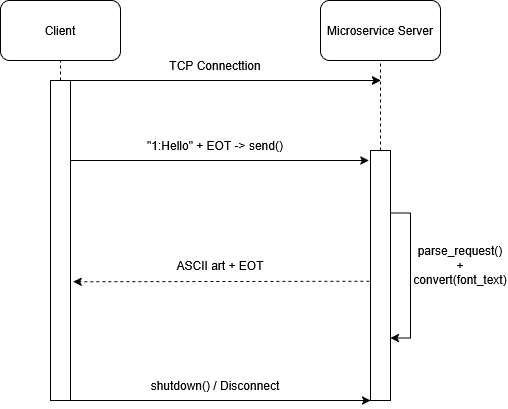

The diagram above was exported from draw.io. Its source (the exported page's mxGraphModel, read from the mxfile embedded in the PNG):
<mxGraphModel dx="541" dy="785" grid="1" gridSize="10" guides="1" tooltips="1" connect="1" arrows="1" fold="1" page="1" pageScale="1" pageWidth="850" pageHeight="1100" math="0" shadow="0">
  <root>
    <mxCell id="0" />
    <mxCell id="1" parent="0" />
    <mxCell id="d39WrWd_88XdGuEJe0zo-1" parent="1" style="rounded=1;whiteSpace=wrap;html=1;" value="Client" vertex="1">
      <mxGeometry height="60" width="120" x="40" y="560" as="geometry" />
    </mxCell>
    <mxCell id="d39WrWd_88XdGuEJe0zo-2" parent="1" style="rounded=1;whiteSpace=wrap;html=1;" value="Microservice Server" vertex="1">
      <mxGeometry height="60" width="120" x="360" y="560" as="geometry" />
    </mxCell>
    <mxCell id="d39WrWd_88XdGuEJe0zo-6" edge="1" parent="1" style="edgeStyle=orthogonalEdgeStyle;rounded=0;orthogonalLoop=1;jettySize=auto;html=1;">
      <mxGeometry relative="1" as="geometry">
        <Array as="points" />
        <mxPoint x="200" y="640" as="sourcePoint" />
        <mxPoint x="420" y="640" as="targetPoint" />
      </mxGeometry>
    </mxCell>
    <mxCell id="d39WrWd_88XdGuEJe0zo-3" parent="1" style="rounded=0;whiteSpace=wrap;html=1;" value="" vertex="1">
      <mxGeometry height="320" width="20" x="90" y="640" as="geometry" />
    </mxCell>
    <mxCell id="d39WrWd_88XdGuEJe0zo-5" parent="1" style="rounded=0;whiteSpace=wrap;html=1;" value="" vertex="1">
      <mxGeometry height="250" width="20" x="410" y="710" as="geometry" />
    </mxCell>
    <mxCell id="d39WrWd_88XdGuEJe0zo-7" edge="1" parent="1" source="d39WrWd_88XdGuEJe0zo-3" style="endArrow=none;dashed=1;html=1;rounded=0;exitX=0.5;exitY=0;exitDx=0;exitDy=0;" target="d39WrWd_88XdGuEJe0zo-1" value="">
      <mxGeometry height="50" relative="1" width="50" as="geometry">
        <mxPoint x="70" y="610" as="sourcePoint" />
        <mxPoint x="100" y="630" as="targetPoint" />
      </mxGeometry>
    </mxCell>
    <mxCell id="d39WrWd_88XdGuEJe0zo-8" edge="1" parent="1" source="d39WrWd_88XdGuEJe0zo-5" style="endArrow=none;dashed=1;html=1;rounded=0;exitX=0.5;exitY=0;exitDx=0;exitDy=0;entryX=0.5;entryY=1;entryDx=0;entryDy=0;" target="d39WrWd_88XdGuEJe0zo-2" value="">
      <mxGeometry height="50" relative="1" width="50" as="geometry">
        <mxPoint x="370" y="620" as="sourcePoint" />
        <mxPoint x="420" y="630" as="targetPoint" />
      </mxGeometry>
    </mxCell>
    <mxCell id="d39WrWd_88XdGuEJe0zo-10" edge="1" parent="1" source="d39WrWd_88XdGuEJe0zo-3" style="edgeStyle=orthogonalEdgeStyle;rounded=0;orthogonalLoop=1;jettySize=auto;html=1;exitX=1;exitY=0;exitDx=0;exitDy=0;" value="">
      <mxGeometry relative="1" as="geometry">
        <Array as="points">
          <mxPoint x="130" y="640" />
          <mxPoint x="130" y="640" />
        </Array>
        <mxPoint x="110" y="640" as="sourcePoint" />
        <mxPoint x="420" y="640" as="targetPoint" />
      </mxGeometry>
    </mxCell>
    <mxCell id="d39WrWd_88XdGuEJe0zo-9" parent="1" style="text;html=1;whiteSpace=wrap;strokeColor=none;fillColor=none;align=center;verticalAlign=middle;rounded=0;" value="TCP Connecttion" vertex="1">
      <mxGeometry height="30" width="130" x="190" y="610" as="geometry" />
    </mxCell>
    <mxCell id="d39WrWd_88XdGuEJe0zo-11" parent="1" style="text;html=1;whiteSpace=wrap;strokeColor=none;fillColor=none;align=center;verticalAlign=middle;rounded=0;" value="&quot;1:Hello&quot; + EOT -&amp;gt; send()" vertex="1">
      <mxGeometry height="30" width="170" x="170" y="690" as="geometry" />
    </mxCell>
    <mxCell id="d39WrWd_88XdGuEJe0zo-12" edge="1" parent="1" style="edgeStyle=orthogonalEdgeStyle;rounded=0;orthogonalLoop=1;jettySize=auto;html=1;entryX=-0.079;entryY=0.04;entryDx=0;entryDy=0;entryPerimeter=0;" target="d39WrWd_88XdGuEJe0zo-5">
      <mxGeometry relative="1" as="geometry">
        <mxPoint x="110" y="720" as="sourcePoint" />
      </mxGeometry>
    </mxCell>
    <mxCell id="d39WrWd_88XdGuEJe0zo-13" edge="1" parent="1" source="d39WrWd_88XdGuEJe0zo-5" style="endArrow=classic;html=1;rounded=0;exitX=-0.055;exitY=0.523;exitDx=0;exitDy=0;exitPerimeter=0;entryX=1.136;entryY=0.629;entryDx=0;entryDy=0;entryPerimeter=0;dashed=1;" target="d39WrWd_88XdGuEJe0zo-3" value="">
      <mxGeometry height="50" relative="1" width="50" as="geometry">
        <mxPoint x="270" y="750" as="sourcePoint" />
        <mxPoint x="320" y="700" as="targetPoint" />
      </mxGeometry>
    </mxCell>
    <mxCell id="d39WrWd_88XdGuEJe0zo-14" parent="1" style="text;html=1;whiteSpace=wrap;strokeColor=none;fillColor=none;align=center;verticalAlign=middle;rounded=0;" value="ASCII art + EOT" vertex="1">
      <mxGeometry height="30" width="120" x="200" y="810" as="geometry" />
    </mxCell>
    <mxCell id="d39WrWd_88XdGuEJe0zo-15" edge="1" parent="1" source="d39WrWd_88XdGuEJe0zo-3" style="endArrow=classic;html=1;rounded=0;exitX=1;exitY=1;exitDx=0;exitDy=0;entryX=0;entryY=1;entryDx=0;entryDy=0;" target="d39WrWd_88XdGuEJe0zo-5" value="">
      <mxGeometry height="50" relative="1" width="50" as="geometry">
        <mxPoint x="270" y="780" as="sourcePoint" />
        <mxPoint x="320" y="730" as="targetPoint" />
      </mxGeometry>
    </mxCell>
    <mxCell id="d39WrWd_88XdGuEJe0zo-16" parent="1" style="text;html=1;whiteSpace=wrap;strokeColor=none;fillColor=none;align=center;verticalAlign=middle;rounded=0;" value="shutdown() / Disconnect" vertex="1">
      <mxGeometry height="30" width="150" x="180" y="930" as="geometry" />
    </mxCell>
    <mxCell id="d39WrWd_88XdGuEJe0zo-17" edge="1" parent="1" source="d39WrWd_88XdGuEJe0zo-5" style="edgeStyle=orthogonalEdgeStyle;rounded=0;orthogonalLoop=1;jettySize=auto;html=1;exitX=1;exitY=0.25;exitDx=0;exitDy=0;entryX=1;entryY=0.75;entryDx=0;entryDy=0;" target="d39WrWd_88XdGuEJe0zo-5">
      <mxGeometry relative="1" as="geometry" />
    </mxCell>
    <mxCell id="d39WrWd_88XdGuEJe0zo-18" parent="1" style="text;html=1;whiteSpace=wrap;strokeColor=none;fillColor=none;align=center;verticalAlign=middle;rounded=0;" value="parse_request() + convert(font_text)" vertex="1">
      <mxGeometry height="30" width="60" x="470" y="810" as="geometry" />
    </mxCell>
  </root>
</mxGraphModel>